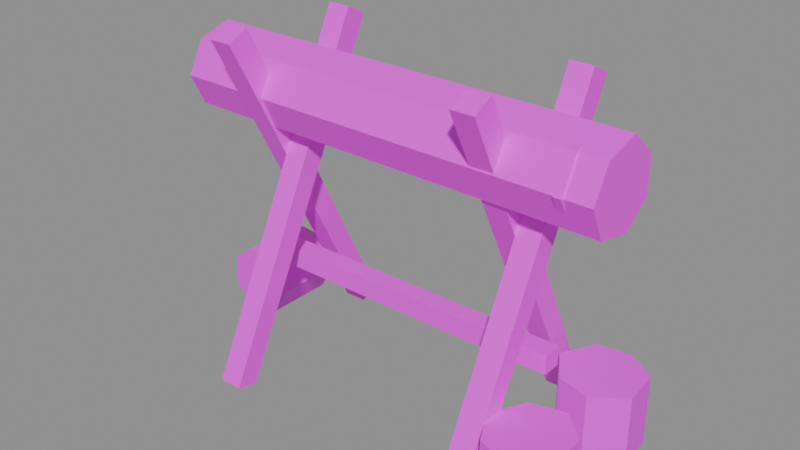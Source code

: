 # Source: prop.sawhorse.blend  (saved by Blender 5.2.45; exported with 4.5.12 LTS)
import bpy
from mathutils import Matrix  # noqa: F401  (used for matrix-valued properties, if any)

bpy.ops.wm.read_factory_settings(use_empty=True)
scene = bpy.context.scene
scene.name = 'Scene'

# ---- images (referenced by path relative to the original .blend; pixels are not part of the script)
import os
ASSET_DIR = os.environ.get("B2B_ASSET_DIR", "")  # directory of the original .blend (textures are referenced by path, not embedded)
HERE = os.path.dirname(os.path.abspath(__file__))  # packed textures are extracted next to this script under _unpacked/

def load_image(name, relpath, width, height, colorspace="sRGB"):
    """Load a texture the original file referenced (path relative to the .blend, or extracted next to this script)."""
    p = next((c for c in (os.path.join(HERE, relpath), os.path.join(ASSET_DIR, relpath)) if relpath and os.path.exists(c)), "")
    if p:
        img = bpy.data.images.load(p, check_existing=True)
        img.name = name
    else:  # same state as the original file: an image datablock whose file is absent (Cycles renders it pink)
        img = bpy.data.images.new(name, width, height)
        img.source = "FILE"
        img.filepath = "//" + (relpath or name)
    img.colorspace_settings.name = colorspace
    return img
img_palette_png = load_image('palette.png', 'palette.png', 1024, 1024, 'sRGB')

# ---- materials (node trees are filled in below, after node groups)
mat_palette = bpy.data.materials.new('palette')

# ---- material node trees
mat_palette.use_nodes = True; mat_palette.node_tree.nodes.clear()
_N = mat_palette.node_tree.nodes; _L = mat_palette.node_tree.links
n0 = _N.new('ShaderNodeBsdfPrincipled'); n0.name = 'Principled BSDF'; n0.location = (-200, 100)
n0.inputs[10].default_value = 0.005
n1 = _N.new('ShaderNodeOutputMaterial'); n1.name = 'Material Output'; n1.location = (200, 100)
n2 = _N.new('ShaderNodeTexImage'); n2.name = 'Image Texture'; n2.location = (0, 0)
n2.image = img_palette_png
n2.interpolation = 'Closest'
_L.new(n0.outputs[0], n1.inputs[0])
_L.new(n2.outputs[0], n0.inputs[0])
n1.is_active_output = True

# ---- meshes
me_sawhorse = bpy.data.meshes.new('sawhorse')
me_sawhorse.from_pydata([(-0.33, 0.2331, 0.0), (-0.39, 0.2331, 0.0), (-0.39, 0.2869, 0.01329), (-0.33, 0.2869, 0.01329), (-0.33, -0.1869, 0.8367), (-0.39, -0.1869, 0.8367), (-0.39, -0.1331, 0.8633), (-0.33, -0.1331, 0.8633), (-0.33, -0.2331, 0.0), (-0.27, -0.2331, 0.0), (-0.27, -0.2869, 0.01329), (-0.33, -0.2869, 0.01329), (-0.33, 0.1869, 0.8367), (-0.27, 0.1869, 0.8367), (-0.27, 0.1331, 0.8633), (-0.33, 0.1331, 0.8633), (0.33, 0.2331, 0.0), (0.27, 0.2331, 0.0), (0.27, 0.2869, 0.01329), (0.33, 0.2869, 0.01329), (0.33, -0.1869, 0.8367), (0.27, -0.1869, 0.8367), (0.27, -0.1331, 0.8633), (0.33, -0.1331, 0.8633), (0.33, -0.2331, 0.0), (0.39, -0.2331, 0.0), (0.39, -0.2869, 0.01329), (0.33, -0.2869, 0.01329), (0.33, 0.1869, 0.8367), (0.39, 0.1869, 0.8367), (0.39, 0.1331, 0.8633), (0.33, 0.1331, 0.8633), (-0.42, 0.025, 0.22), (-0.42, -0.025, 0.22), (-0.42, -0.025, 0.27), (-0.42, 0.025, 0.27), (0.42, 0.025, 0.22), (0.42, -0.025, 0.22), (0.42, -0.025, 0.27), (0.42, 0.025, 0.27), (-0.5828, -0.09557, 0.686), (-0.5824, -0.05234, 0.7676), (-0.5803, 0.03464, 0.7947), (-0.5779, 0.104, 0.7317), (-0.5772, 0.09963, 0.6409), (-0.5785, 0.03266, 0.5867), (-0.5811, -0.05864, 0.6056), (0.5572, -0.1256, 0.696), (0.5576, -0.08234, 0.7776), (0.5597, 0.004638, 0.8047), (0.5621, 0.07395, 0.7417), (0.5628, 0.06963, 0.6509), (0.5615, 0.002663, 0.5967), (0.5589, -0.08864, 0.6156), (0.47, -0.1289, 0.696), (0.47, -0.0866, 0.7791), (0.47, 0.00889, 0.7937), (0.47, 0.07878, 0.7402), (0.47, 0.08788, 0.6478), (0.47, 0.009096, 0.5901), (0.47, -0.07884, 0.6119), (0.49, -0.1289, 0.696), (0.49, -0.0866, 0.7791), (0.49, 0.00889, 0.7937), (0.49, 0.07878, 0.7402), (0.49, 0.08788, 0.6478), (0.49, 0.009096, 0.5901), (0.49, -0.07884, 0.6119), (0.372, -0.17, 0.0), (0.4183, -0.08279, 0.0), (0.5035, -0.05834, 0.0), (0.5698, -0.1225, 0.0), (0.5704, -0.2154, 0.0), (0.5026, -0.2773, 0.0), (0.4165, -0.2523, 0.0), (0.372, -0.17, 0.18), (0.4183, -0.08279, 0.18), (0.5035, -0.05834, 0.18), (0.5698, -0.1225, 0.18), (0.5704, -0.2154, 0.18), (0.5026, -0.2773, 0.18), (0.4165, -0.2523, 0.18), (0.3682, 0.12, 0.0), (0.4135, 0.2067, 0.0), (0.5025, 0.2171, 0.0), (0.5735, 0.1664, 0.0), (0.5804, 0.07284, 0.0), (0.5035, 0.01316, 0.0), (0.4173, 0.03805, 0.0), (0.3682, 0.12, 0.18), (0.4135, 0.2067, 0.18), (0.5025, 0.2171, 0.18), (0.5735, 0.1664, 0.18), (0.5804, 0.07284, 0.18), (0.5035, 0.01316, 0.18), (0.4173, 0.03805, 0.18), (-0.4008, 0.01, 0.1), (-0.4365, 0.01, 0.1807), (-0.5232, 0.01, 0.1882), (-0.5845, 0.01, 0.1431), (-0.5871, 0.01, 0.05471), (-0.5233, 0.01, 0.008498), (-0.4435, 0.01, 0.02535), (-0.4008, 0.19, 0.1), (-0.4365, 0.19, 0.1807), (-0.5232, 0.19, 0.1882), (-0.5845, 0.19, 0.1431), (-0.5871, 0.19, 0.05471), (-0.5233, 0.19, 0.008498), (-0.4435, 0.19, 0.02535)], [], [(0, 4, 5, 1), (1, 5, 6, 2), (2, 6, 7, 3), (3, 7, 4, 0), (3, 0, 1, 2), (4, 7, 6, 5), (8, 12, 13, 9), (9, 13, 14, 10), (10, 14, 15, 11), (11, 15, 12, 8), (11, 8, 9, 10), (12, 15, 14, 13), (16, 20, 21, 17), (17, 21, 22, 18), (18, 22, 23, 19), (19, 23, 20, 16), (19, 16, 17, 18), (20, 23, 22, 21), (24, 28, 29, 25), (25, 29, 30, 26), (26, 30, 31, 27), (27, 31, 28, 24), (27, 24, 25, 26), (28, 31, 30, 29), (32, 36, 37, 33), (33, 37, 38, 34), (34, 38, 39, 35), (35, 39, 36, 32), (35, 32, 33, 34), (36, 39, 38, 37), (40, 47, 48, 41), (41, 48, 49, 42), (42, 49, 50, 43), (43, 50, 51, 44), (44, 51, 52, 45), (45, 52, 53, 46), (46, 53, 47, 40), (46, 40, 41, 42, 43, 44, 45), (47, 53, 52, 51, 50, 49, 48), (54, 61, 62, 55), (55, 62, 63, 56), (56, 63, 64, 57), (57, 64, 65, 58), (58, 65, 66, 59), (59, 66, 67, 60), (60, 67, 61, 54), (60, 54, 55, 56, 57, 58, 59), (61, 67, 66, 65, 64, 63, 62), (68, 75, 76, 69), (69, 76, 77, 70), (70, 77, 78, 71), (71, 78, 79, 72), (72, 79, 80, 73), (73, 80, 81, 74), (74, 81, 75, 68), (74, 68, 69, 70, 71, 72, 73), (75, 81, 80, 79, 78, 77, 76), (82, 89, 90, 83), (83, 90, 91, 84), (84, 91, 92, 85), (85, 92, 93, 86), (86, 93, 94, 87), (87, 94, 95, 88), (88, 95, 89, 82), (88, 82, 83, 84, 85, 86, 87), (89, 95, 94, 93, 92, 91, 90), (96, 103, 104, 97), (97, 104, 105, 98), (98, 105, 106, 99), (99, 106, 107, 100), (100, 107, 108, 101), (101, 108, 109, 102), (102, 109, 103, 96), (102, 96, 97, 98, 99, 100, 101), (103, 109, 108, 107, 106, 105, 104)])
_uv = me_sawhorse.uv_layers.new(name='UVMap')
_uv.uv.foreach_set('vector', [0.3125, 0.7222, 0.3125, 0.7222, 0.3125, 0.7222, 0.3125, 0.7222, 0.3125, 0.7222, 0.3125, 0.7222, 0.3125, 0.7222, 0.3125, 0.7222, 0.3125, 0.7222, 0.3125, 0.7222, 0.3125, 0.7222, 0.3125, 0.7222, 0.3125, 0.7222, 0.3125, 0.7222, 0.3125, 0.7222, 0.3125, 0.7222, 0.0625, 0.7222, 0.0625, 0.7222, 0.0625, 0.7222, 0.0625, 0.7222, 0.0625, 0.7222, 0.0625, 0.7222, 0.0625, 0.7222, 0.0625, 0.7222, 0.3125, 0.7222, 0.3125, 0.7222, 0.3125, 0.7222, 0.3125, 0.7222, 0.3125, 0.7222, 0.3125, 0.7222, 0.3125, 0.7222, 0.3125, 0.7222, 0.3125, 0.7222, 0.3125, 0.7222, 0.3125, 0.7222, 0.3125, 0.7222, 0.3125, 0.7222, 0.3125, 0.7222, 0.3125, 0.7222, 0.3125, 0.7222, 0.0625, 0.7222, 0.0625, 0.7222, 0.0625, 0.7222, 0.0625, 0.7222, 0.0625, 0.7222, 0.0625, 0.7222, 0.0625, 0.7222, 0.0625, 0.7222, 0.3125, 0.7222, 0.3125, 0.7222, 0.3125, 0.7222, 0.3125, 0.7222, 0.3125, 0.7222, 0.3125, 0.7222, 0.3125, 0.7222, 0.3125, 0.7222, 0.3125, 0.7222, 0.3125, 0.7222, 0.3125, 0.7222, 0.3125, 0.7222, 0.3125, 0.7222, 0.3125, 0.7222, 0.3125, 0.7222, 0.3125, 0.7222, 0.1875, 0.7222, 0.1875, 0.7222, 0.1875, 0.7222, 0.1875, 0.7222, 0.1875, 0.7222, 0.1875, 0.7222, 0.1875, 0.7222, 0.1875, 0.7222, 0.3125, 0.7222, 0.3125, 0.7222, 0.3125, 0.7222, 0.3125, 0.7222, 0.3125, 0.7222, 0.3125, 0.7222, 0.3125, 0.7222, 0.3125, 0.7222, 0.3125, 0.7222, 0.3125, 0.7222, 0.3125, 0.7222, 0.3125, 0.7222, 0.3125, 0.7222, 0.3125, 0.7222, 0.3125, 0.7222, 0.3125, 0.7222, 0.1875, 0.7222, 0.1875, 0.7222, 0.1875, 0.7222, 0.1875, 0.7222, 0.1875, 0.7222, 0.1875, 0.7222, 0.1875, 0.7222, 0.1875, 0.7222, 0.3125, 0.7222, 0.3125, 0.7222, 0.3125, 0.7222, 0.3125, 0.7222, 0.3125, 0.7222, 0.3125, 0.7222, 0.3125, 0.7222, 0.3125, 0.7222, 0.3125, 0.7222, 0.3125, 0.7222, 0.3125, 0.7222, 0.3125, 0.7222, 0.3125, 0.7222, 0.3125, 0.7222, 0.3125, 0.7222, 0.3125, 0.7222, 0.0625, 0.7222, 0.0625, 0.7222, 0.0625, 0.7222, 0.0625, 0.7222, 0.0625, 0.7222, 0.0625, 0.7222, 0.0625, 0.7222, 0.0625, 0.7222, 0.6875, 0.7222, 0.6875, 0.7222, 0.6875, 0.7222, 0.6875, 0.7222, 0.5625, 0.7222, 0.5625, 0.7222, 0.5625, 0.7222, 0.5625, 0.7222, 0.5625, 0.7222, 0.5625, 0.7222, 0.5625, 0.7222, 0.5625, 0.7222, 0.5625, 0.7222, 0.5625, 0.7222, 0.5625, 0.7222, 0.5625, 0.7222, 0.5625, 0.7222, 0.5625, 0.7222, 0.5625, 0.7222, 0.5625, 0.7222, 0.6875, 0.7222, 0.6875, 0.7222, 0.6875, 0.7222, 0.6875, 0.7222, 0.6875, 0.7222, 0.6875, 0.7222, 0.6875, 0.7222, 0.6875, 0.7222, 0.0625, 0.6111, 0.0625, 0.6111, 0.0625, 0.6111, 0.0625, 0.6111, 0.0625, 0.6111, 0.0625, 0.6111, 0.0625, 0.6111, 0.0625, 0.6111, 0.0625, 0.6111, 0.0625, 0.6111, 0.0625, 0.6111, 0.0625, 0.6111, 0.0625, 0.6111, 0.0625, 0.6111, 0.8125, 0.7222, 0.8125, 0.7222, 0.8125, 0.7222, 0.8125, 0.7222, 0.8125, 0.7222, 0.8125, 0.7222, 0.8125, 0.7222, 0.8125, 0.7222, 0.8125, 0.7222, 0.8125, 0.7222, 0.8125, 0.7222, 0.8125, 0.7222, 0.8125, 0.7222, 0.8125, 0.7222, 0.8125, 0.7222, 0.8125, 0.7222, 0.8125, 0.7222, 0.8125, 0.7222, 0.8125, 0.7222, 0.8125, 0.7222, 0.8125, 0.7222, 0.8125, 0.7222, 0.8125, 0.7222, 0.8125, 0.7222, 0.8125, 0.7222, 0.8125, 0.7222, 0.8125, 0.7222, 0.8125, 0.7222, 0.8125, 0.7222, 0.8125, 0.7222, 0.8125, 0.7222, 0.8125, 0.7222, 0.8125, 0.7222, 0.8125, 0.7222, 0.8125, 0.7222, 0.8125, 0.7222, 0.8125, 0.7222, 0.8125, 0.7222, 0.8125, 0.7222, 0.8125, 0.7222, 0.8125, 0.7222, 0.8125, 0.7222, 0.5625, 0.7222, 0.5625, 0.7222, 0.5625, 0.7222, 0.5625, 0.7222, 0.5625, 0.7222, 0.5625, 0.7222, 0.5625, 0.7222, 0.5625, 0.7222, 0.6875, 0.7222, 0.6875, 0.7222, 0.6875, 0.7222, 0.6875, 0.7222, 0.6875, 0.7222, 0.6875, 0.7222, 0.6875, 0.7222, 0.6875, 0.7222, 0.5625, 0.7222, 0.5625, 0.7222, 0.5625, 0.7222, 0.5625, 0.7222, 0.5625, 0.7222, 0.5625, 0.7222, 0.5625, 0.7222, 0.5625, 0.7222, 0.6875, 0.7222, 0.6875, 0.7222, 0.6875, 0.7222, 0.6875, 0.7222, 0.0625, 0.6111, 0.0625, 0.6111, 0.0625, 0.6111, 0.0625, 0.6111, 0.0625, 0.6111, 0.0625, 0.6111, 0.0625, 0.6111, 0.0625, 0.6111, 0.0625, 0.6111, 0.0625, 0.6111, 0.0625, 0.6111, 0.0625, 0.6111, 0.0625, 0.6111, 0.0625, 0.6111, 0.5625, 0.7222, 0.5625, 0.7222, 0.5625, 0.7222, 0.5625, 0.7222, 0.6875, 0.7222, 0.6875, 0.7222, 0.6875, 0.7222, 0.6875, 0.7222, 0.6875, 0.7222, 0.6875, 0.7222, 0.6875, 0.7222, 0.6875, 0.7222, 0.6875, 0.7222, 0.6875, 0.7222, 0.6875, 0.7222, 0.6875, 0.7222, 0.5625, 0.7222, 0.5625, 0.7222, 0.5625, 0.7222, 0.5625, 0.7222, 0.5625, 0.7222, 0.5625, 0.7222, 0.5625, 0.7222, 0.5625, 0.7222, 0.6875, 0.7222, 0.6875, 0.7222, 0.6875, 0.7222, 0.6875, 0.7222, 0.0625, 0.6111, 0.0625, 0.6111, 0.0625, 0.6111, 0.0625, 0.6111, 0.0625, 0.6111, 0.0625, 0.6111, 0.0625, 0.6111, 0.0625, 0.6111, 0.0625, 0.6111, 0.0625, 0.6111, 0.0625, 0.6111, 0.0625, 0.6111, 0.0625, 0.6111, 0.0625, 0.6111, 0.5625, 0.7222, 0.5625, 0.7222, 0.5625, 0.7222, 0.5625, 0.7222, 0.6875, 0.7222, 0.6875, 0.7222, 0.6875, 0.7222, 0.6875, 0.7222, 0.5625, 0.7222, 0.5625, 0.7222, 0.5625, 0.7222, 0.5625, 0.7222, 0.5625, 0.7222, 0.5625, 0.7222, 0.5625, 0.7222, 0.5625, 0.7222, 0.5625, 0.7222, 0.5625, 0.7222, 0.5625, 0.7222, 0.5625, 0.7222, 0.5625, 0.7222, 0.5625, 0.7222, 0.5625, 0.7222, 0.5625, 0.7222, 0.5625, 0.7222, 0.5625, 0.7222, 0.5625, 0.7222, 0.5625, 0.7222, 0.0625, 0.6111, 0.0625, 0.6111, 0.0625, 0.6111, 0.0625, 0.6111, 0.0625, 0.6111, 0.0625, 0.6111, 0.0625, 0.6111, 0.0625, 0.6111, 0.0625, 0.6111, 0.0625, 0.6111, 0.0625, 0.6111, 0.0625, 0.6111, 0.0625, 0.6111, 0.0625, 0.6111])
me_sawhorse.materials.append(mat_palette)
me_sawhorse.update()

# ---- objects
ob_sawhorse = bpy.data.objects.new('sawhorse', me_sawhorse)

# ---- transforms, parenting, visibility, modifiers, constraints
ob_sawhorse.location = (0.0, 0.0, 0.0)

# ---- collection membership
scene.collection.objects.link(ob_sawhorse)

# ---- scene / render settings (as saved in the file)
scene.frame_start = 1; scene.frame_end = 250; scene.frame_set(1)
scene.render.engine = 'BLENDER_EEVEE_NEXT'
scene.render.bake_bias = 0.0
scene.render.bake_samples = 0
scene.render.compositor_device = 'GPU'
scene.eevee.use_volume_custom_range = False
scene.eevee.fast_gi_thickness_near = 0.1
scene.eevee.fast_gi_thickness_far = 0.0
scene.eevee.ray_tracing_options.screen_trace_thickness = 0.1
bpy.context.view_layer.update()

# ---- added for rendering (the .blend has no active camera and no usable light): camera, sun + grey world if the file has none
cam_auto = bpy.data.cameras.new('AutoCamera')
cam_auto.lens = 50.0
cam_auto.sensor_width = 36.0
cam_auto.clip_end = 1000.0
ob_auto_camera = bpy.data.objects.new('AutoCamera', cam_auto)
scene.collection.objects.link(ob_auto_camera)
ob_auto_camera.location = (1.4412, -1.73345, 1.58728)
ob_auto_camera.rotation_euler = (1.09748, -7.21219e-08, 0.694738)
scene.camera = ob_auto_camera
light_auto_sun = bpy.data.lights.new('AutoSun', 'SUN')
light_auto_sun.energy = 3.0
light_auto_sun.angle = 0.0523599
ob_auto_sun = bpy.data.objects.new('AutoSun', light_auto_sun)
scene.collection.objects.link(ob_auto_sun)
ob_auto_sun.rotation_euler = (0.872665, 0.174533, 0.523599)
if scene.world is None:
    world_auto = bpy.data.worlds.new('AutoWorld')
    world_auto.color = (0.3, 0.3, 0.3)
    scene.world = world_auto
bpy.context.view_layer.update()
